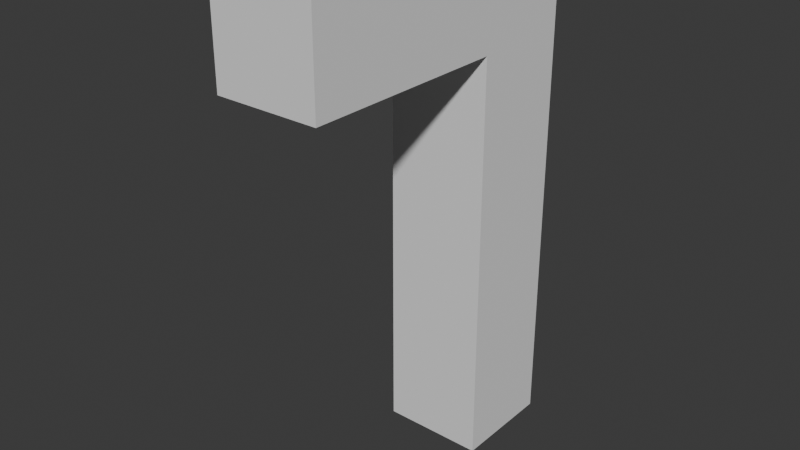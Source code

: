 # Source: hoe.blend  (saved by Blender 5.1.30; exported with 4.5.12 LTS)
import bpy
from mathutils import Matrix  # noqa: F401  (used for matrix-valued properties, if any)

bpy.ops.wm.read_factory_settings(use_empty=True)
scene = bpy.context.scene
scene.name = 'Scene'

# ---- collections
col_collection = bpy.data.collections.new('Collection'); scene.collection.children.link(col_collection)

# ---- world
world_world = bpy.data.worlds.new('World'); scene.world = world_world
world_world.use_nodes = True; world_world.node_tree.nodes.clear()
_N = world_world.node_tree.nodes; _L = world_world.node_tree.links
n0 = _N.new('ShaderNodeOutputWorld'); n0.name = 'World Output'; n0.location = (200, 100)
n1 = _N.new('ShaderNodeBackground'); n1.name = 'Background'; n1.location = (-200, 100)
n1.inputs[0].default_value = (0.05088, 0.05088, 0.05088, 1.0)
_L.new(n1.outputs[0], n0.inputs[0])
n0.is_active_output = True
world_world.color = (0.05088, 0.05088, 0.05088)
world_world.sun_shadow_jitter_overblur = 0.0

# ---- meshes
me_cube_001 = bpy.data.meshes.new('Cube.001')
me_cube_001.from_pydata([(-1.0, -1.0, -1.0), (-1.0, -1.0, 1.0), (-1.0, 1.0, -1.0), (-1.0, 1.0, 1.0), (1.0, -1.0, -1.0), (1.0, -1.0, 1.0), (1.0, 1.0, -1.0), (1.0, 1.0, 1.0)], [], [(0, 1, 3, 2), (2, 3, 7, 6), (6, 7, 5, 4), (4, 5, 1, 0), (2, 6, 4, 0), (7, 3, 1, 5)])
_uv = me_cube_001.uv_layers.new(name='UVMap')
_uv.uv.foreach_set('vector', [0.375, 0.0, 0.625, 0.0, 0.625, 0.25, 0.375, 0.25, 0.375, 0.25, 0.625, 0.25, 0.625, 0.5, 0.375, 0.5, 0.375, 0.5, 0.625, 0.5, 0.625, 0.75, 0.375, 0.75, 0.375, 0.75, 0.625, 0.75, 0.625, 1.0, 0.375, 1.0, 0.125, 0.5, 0.375, 0.5, 0.375, 0.75, 0.125, 0.75, 0.625, 0.5, 0.875, 0.5, 0.875, 0.75, 0.625, 0.75])
me_cube_001.update()
me_cube_002 = bpy.data.meshes.new('Cube.002')
me_cube_002.from_pydata([(-1.0, -1.0, -1.0), (-1.0, -1.0, 1.0), (-1.0, 1.0, -1.0), (-1.0, 1.0, 1.0), (1.0, -1.0, -1.0), (1.0, -1.0, 1.0), (1.0, 1.0, -1.0), (1.0, 1.0, 1.0)], [], [(0, 1, 3, 2), (2, 3, 7, 6), (6, 7, 5, 4), (4, 5, 1, 0), (2, 6, 4, 0), (7, 3, 1, 5)])
_uv = me_cube_002.uv_layers.new(name='UVMap')
_uv.uv.foreach_set('vector', [0.375, 0.0, 0.625, 0.0, 0.625, 0.25, 0.375, 0.25, 0.375, 0.25, 0.625, 0.25, 0.625, 0.5, 0.375, 0.5, 0.375, 0.5, 0.625, 0.5, 0.625, 0.75, 0.375, 0.75, 0.375, 0.75, 0.625, 0.75, 0.625, 1.0, 0.375, 1.0, 0.125, 0.5, 0.375, 0.5, 0.375, 0.75, 0.125, 0.75, 0.625, 0.5, 0.875, 0.5, 0.875, 0.75, 0.625, 0.75])
me_cube_002.update()

# ---- objects
ob_cube = bpy.data.objects.new('Cube', me_cube_001)
ob_cube_001 = bpy.data.objects.new('Cube.001', me_cube_002)

# ---- transforms, parenting, visibility, modifiers, constraints
ob_cube.location = (0.0, 0.0, 0.0)
ob_cube.scale = (1.0, 1.0, 4.0)
ob_cube_001.location = (0.0, -2.0, 5.0)
ob_cube_001.scale = (1.0, 3.0, 1.0)

# ---- collection membership
col_collection.objects.link(ob_cube)
col_collection.objects.link(ob_cube_001)

# ---- scene / render settings (as saved in the file)
scene.frame_start = 1; scene.frame_end = 250; scene.frame_set(1)
scene.render.engine = 'BLENDER_EEVEE_NEXT'
scene.render.bake_bias = 0.0
scene.render.bake_samples = 0
scene.cycles.sampling_pattern = 'TABULATED_SOBOL'
scene.eevee.use_volume_custom_range = False
bpy.context.view_layer.update()

# ---- added for rendering (the .blend has no active camera and no usable light): camera, sun
cam_auto = bpy.data.cameras.new('AutoCamera')
cam_auto.lens = 50.0
cam_auto.sensor_width = 36.0
cam_auto.clip_end = 1000.0
ob_auto_camera = bpy.data.objects.new('AutoCamera', cam_auto)
scene.collection.objects.link(ob_auto_camera)
ob_auto_camera.location = (10.9474, -15.1369, 9.75792)
ob_auto_camera.rotation_euler = (1.09748, -7.21219e-08, 0.694738)
scene.camera = ob_auto_camera
light_auto_sun = bpy.data.lights.new('AutoSun', 'SUN')
light_auto_sun.energy = 3.0
light_auto_sun.angle = 0.0523599
ob_auto_sun = bpy.data.objects.new('AutoSun', light_auto_sun)
scene.collection.objects.link(ob_auto_sun)
ob_auto_sun.rotation_euler = (0.872665, 0.174533, 0.523599)
bpy.context.view_layer.update()
